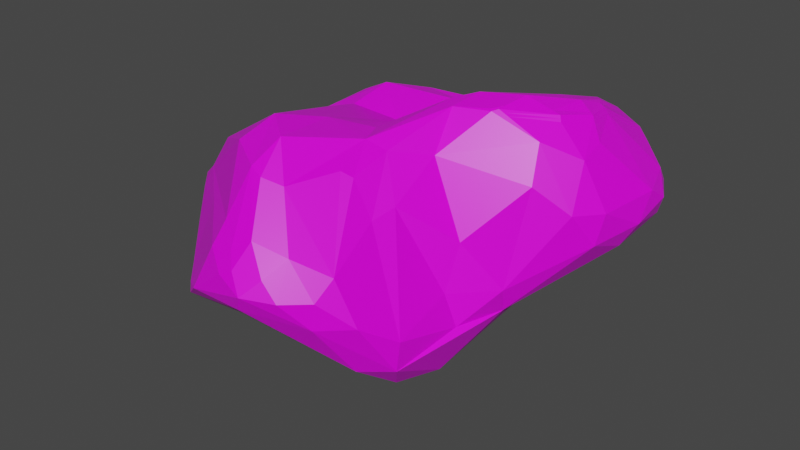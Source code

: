# Source: stone6.blend  (saved by Blender 2.90.8; exported with 4.5.12 LTS)
import bpy
from mathutils import Matrix  # noqa: F401  (used for matrix-valued properties, if any)

bpy.ops.wm.read_factory_settings(use_empty=True)
scene = bpy.context.scene
scene.name = 'Scene'

# ---- collections
col_collection = bpy.data.collections.new('Collection'); scene.collection.children.link(col_collection)

# ---- images (referenced by path relative to the original .blend; pixels are not part of the script)
import os
ASSET_DIR = os.environ.get("B2B_ASSET_DIR", "")  # directory of the original .blend (textures are referenced by path, not embedded)
HERE = os.path.dirname(os.path.abspath(__file__))  # packed textures are extracted next to this script under _unpacked/

def load_image(name, relpath, width, height, colorspace="sRGB"):
    """Load a texture the original file referenced (path relative to the .blend, or extracted next to this script)."""
    p = next((c for c in (os.path.join(HERE, relpath), os.path.join(ASSET_DIR, relpath)) if relpath and os.path.exists(c)), "")
    if p:
        img = bpy.data.images.load(p, check_existing=True)
        img.name = name
    else:  # same state as the original file: an image datablock whose file is absent (Cycles renders it pink)
        img = bpy.data.images.new(name, width, height)
        img.source = "FILE"
        img.filepath = "//" + (relpath or name)
    img.colorspace_settings.name = colorspace
    return img
img_imphenziapalette01_png = load_image('ImphenziaPalette01.png', 'ImphenziaPalette01.png', 1024, 1024, 'sRGB')

# ---- materials (node trees are filled in below, after node groups)
mat_material = bpy.data.materials.new('Material')
mat_material.alpha_threshold = 0.0
mat_material.use_transparent_shadow = False
mat_material.line_color = (0.0, 0.0, 0.0, 1.0)

# ---- material node trees
mat_material.use_nodes = True; mat_material.node_tree.nodes.clear()
_N = mat_material.node_tree.nodes; _L = mat_material.node_tree.links
n0 = _N.new('ShaderNodeOutputMaterial'); n0.name = 'Material Output'; n0.location = (300, 300)
n1 = _N.new('ShaderNodeBsdfPrincipled'); n1.name = 'Principled BSDF'; n1.location = (10, 300)
n1.distribution = 'GGX'
n1.subsurface_method = 'BURLEY'
n1.inputs[2].default_value = 0.4
n1.inputs[3].default_value = 1.45
n1.inputs[27].default_value = (0.0, 0.0, 0.0, 1.0)
n1.inputs[28].default_value = 1.0
n2 = _N.new('ShaderNodeTexImage'); n2.name = 'Image Texture'; n2.location = (-304, 260)
n2.image = img_imphenziapalette01_png
n2.interpolation = 'Closest'
_L.new(n1.outputs[0], n0.inputs[0])
_L.new(n2.outputs[0], n1.inputs[0])
n0.is_active_output = True

# ---- world
world_world = bpy.data.worlds.new('World'); scene.world = world_world
world_world.use_nodes = True; world_world.node_tree.nodes.clear()
_N = world_world.node_tree.nodes; _L = world_world.node_tree.links
n0 = _N.new('ShaderNodeOutputWorld'); n0.name = 'World Output'; n0.location = (300, 300)
n1 = _N.new('ShaderNodeBackground'); n1.name = 'Background'; n1.location = (10, 300)
n1.inputs[0].default_value = (0.05088, 0.05088, 0.05088, 1.0)
_L.new(n1.outputs[0], n0.inputs[0])
n0.is_active_output = True
world_world.color = (0.05088, 0.05088, 0.05088)
world_world.use_sun_shadow = False
world_world.sun_shadow_jitter_overblur = 0.0

# ---- meshes
me_cube = bpy.data.meshes.new('Cube')
me_cube.from_pydata([(-0.7534, 0.1246, 0.3424), (0.01738, -0.7205, 0.2193), (0.4443, 0.2278, 0.2478), (0.1448, 0.1121, 0.7113), (-0.2284, -0.7531, 0.198), (0.2421, -0.1038, 0.08824), (-0.06547, -0.716, 0.4187), (-0.6919, -0.4716, -0.002565), (-0.8555, -0.2768, 0.01227), (-0.8359, -0.2482, 0.3743), (0.1675, 0.2732, 0.6729), (0.002739, -0.4456, 0.4515), (-0.2041, -0.1853, 0.6078), (0.3757, 0.5319, 0.253), (-0.4098, 0.6052, 0.3412), (-0.4406, -0.534, 0.6167), (-0.07275, 0.1878, -0.1765), (0.3191, 0.612, 0.367), (-0.3714, -0.313, -0.122), (-0.1674, -0.8237, 0.2663), (0.1564, -0.5188, 0.03761), (-0.05033, -0.7868, 0.309), (-0.09898, -0.791, 0.3701), (-0.262, -0.5345, 0.674), (-0.1429, -0.8421, 0.3214), (-0.3717, -0.8116, 0.2547), (-0.3149, -0.7754, 0.3986), (-0.5804, -0.6371, 0.1925), (-0.7703, -0.4402, 0.0343), (-0.516, -0.2877, -0.1132), (-0.798, -0.4212, 0.1965), (-0.8538, -0.3091, 0.1954), (-0.872, -0.1424, 0.0008788), (-0.8339, 0.06101, 0.04978), (-0.7294, 0.05353, 0.4197), (-0.6488, 0.07206, 0.492), (-0.5424, 0.08828, 0.5228), (-0.3229, -0.2663, 0.6365), (-0.7779, -0.4037, 0.317), (-0.8361, -0.339, 0.3275), (-0.858, -0.1349, -0.05338), (-0.7797, 0.2049, 0.003815), (-0.6578, 0.423, 0.008857), (-0.5456, 0.487, -0.01555), (-0.4164, 0.6086, 0.08833), (-0.2735, 0.2406, -0.2189), (-0.5695, -0.04416, -0.1487), (0.4837, 0.2696, 0.3206), (0.4781, 0.3469, 0.4066), (0.01081, -0.1654, 0.5669), (-0.06482, -0.2967, 0.6041), (0.109, -0.6312, 0.2174), (0.02199, -0.7116, 0.3043), (-0.5962, 0.2953, 0.5094), (-0.4816, 0.604, 0.2685), (-0.5652, 0.4713, 0.39), (-0.705, 0.3156, 0.2753), (0.3776, 0.4346, 0.2055), (0.1716, 0.5888, 0.1713), (-0.04629, 0.658, 0.1822), (-0.3746, 0.6436, 0.2352), (-0.5335, -0.5723, 0.4029), (-0.3824, -0.4401, 0.6856), (-0.1845, 0.07264, -0.2456), (0.2267, 0.02047, 0.07283), (0.3681, 0.1016, 0.56), (0.4492, 0.1148, 0.4026), (0.4383, 0.08151, 0.3026), (0.249, 0.2595, 0.6787), (-0.2662, -0.06136, 0.5684), (-0.2392, 0.1309, 0.5464), (-0.03298, 0.4754, 0.5272), (0.05849, 0.6741, 0.2906), (-0.3612, 0.1046, 0.5036), (-0.2742, 0.3671, 0.5138), (-0.4688, 0.4178, 0.5066), (-0.3016, -0.7265, 0.4715), (-0.2359, -0.824, 0.3561), (-0.1688, -0.7557, 0.4557), (-0.228, -0.7803, 0.4201), (-0.6327, 0.3304, -0.0835), (-0.6917, 0.1171, -0.116), (-0.653, 0.4807, 0.1661), (-0.6776, 0.4417, 0.09619), (-0.2628, 0.3821, -0.1598), (-0.1101, 0.3853, -0.1373), (-0.05936, -0.3536, -0.1448), (0.03223, -0.2689, -0.162), (-0.0238, -0.2783, -0.1749), (0.358, 0.2036, 0.5824), (0.2843, -0.04813, 0.5012), (0.1486, -0.2132, 0.3372), (0.02033, -0.3609, 0.4714), (0.1864, -0.2731, 0.08464), (0.1491, -0.2847, 0.1916), (0.006657, 0.05979, 0.7043), (-0.4775, 0.492, 0.4537), (-0.4946, 0.5672, 0.3556), (0.4826, 0.4262, 0.3561), (-0.5422, 0.2601, 0.5539), (-0.4606, -0.7547, 0.1815), (-0.8271, -0.3008, -0.05504), (-0.7347, -0.3237, 0.4781), (-0.7496, -0.1631, 0.4662), (-0.8521, -0.08254, 0.1517), (-0.1049, -0.4557, 0.5828), (-0.1715, -0.6182, 0.5722), (-0.07289, -0.4359, 0.5636), (-0.1512, 0.4238, 0.5179), (-0.03158, 0.6314, 0.4221), (-0.2017, 0.5711, 0.4255), (0.1114, 0.589, 0.5406), (0.1385, 0.6514, 0.4888), (0.07959, 0.6776, 0.4457), (0.1938, 0.4596, 0.6168), (-0.1107, 0.635, 0.3446), (0.1148, 0.5143, 0.581), (-0.1342, 0.5352, 0.4719), (0.2258, 0.5389, 0.5672), (0.2465, 0.3847, 0.6417), (-0.2853, -0.6326, 0.6087), (-0.2352, -0.6459, 0.5927), (-0.1902, -0.8173, 0.3801), (-0.7575, 0.1725, -0.06195), (-0.8078, -0.1686, -0.09371), (-0.7451, 0.3123, 0.1328), (-0.5552, 0.5638, 0.1237), (0.1006, 0.3679, 0.0008294), (-0.2766, 0.0898, -0.242), (-0.1092, 0.5649, 0.01965), (-0.2128, 0.4762, -0.09007), (0.1354, -0.2844, -0.08574), (0.06508, -0.5935, 0.0374), (0.1076, -0.4605, -0.05329), (-0.2556, -0.08085, -0.2252), (0.3912, 0.01353, 0.414), (0.2565, -0.1326, 0.1753), (0.2615, 0.01522, 0.6192), (0.1615, -0.5083, 0.1357), (-0.04854, 0.2923, 0.5693), (-0.05484, 0.002528, 0.6875), (0.3123, 0.5982, 0.2943), (0.4239, 0.5002, 0.4172), (0.4174, 0.5479, 0.3575), (0.4541, 0.4499, 0.2827), (-0.6064, 0.2217, 0.5248), (-0.4684, -0.7436, 0.2125), (-0.7322, -0.2807, -0.0883), (-0.7414, -0.3908, 0.3958), (-0.8121, 0.04604, 0.2363), (-0.00879, -0.05779, 0.6874), (-0.1404, -0.3053, 0.6251), (0.03319, -0.6419, 0.3603), (0.1291, 0.6696, 0.4533), (0.1673, 0.6626, 0.4241), (0.1159, 0.6762, 0.4185), (0.1023, 0.6771, 0.4428), (0.1273, 0.6731, 0.4466), (0.1255, 0.6765, 0.4398), (0.1464, 0.6696, 0.432), (0.2994, 0.3454, 0.6182), (0.2621, 0.3528, 0.6444), (0.2916, 0.3486, 0.6267), (0.2839, 0.3517, 0.6351), (0.273, 0.3523, 0.6398), (0.1559, 0.001565, 0.6773), (0.1286, 0.02477, 0.699), (0.1019, -0.01162, 0.6939), (0.109, -0.01999, 0.6892), (0.1397, -0.0005332, 0.6862), (0.1235, -0.002631, 0.6951), (0.126, 0.01107, 0.6971), (0.2351, 0.1183, 0.6825), (0.2741, 0.1087, 0.6565), (0.2491, 0.1193, 0.678), (0.263, 0.1202, 0.6736), (0.2685, 0.1144, 0.665), (0.2692, 0.6193, 0.4452), (0.2262, 0.6288, 0.4716), (0.2636, 0.62, 0.4553), (0.258, 0.6206, 0.4653), (0.2421, 0.6247, 0.4685), (0.2458, 0.5622, 0.5407), (0.3375, 0.5555, 0.4746), (0.2706, 0.5705, 0.5218), (0.2954, 0.5788, 0.5029), (0.3164, 0.5671, 0.4888), (0.297, 0.2428, 0.6529), (0.3114, 0.2359, 0.6413), (0.3015, 0.2413, 0.6507), (0.306, 0.2398, 0.6484), (0.3087, 0.2379, 0.6448)], [], [(120, 121, 23), (62, 23, 37), (15, 120, 62), (76, 79, 120), (26, 76, 61), (26, 61, 27), (24, 122, 77), (21, 24, 1), (22, 24, 21), (22, 78, 122), (24, 77, 25), (41, 42, 123), (41, 123, 40), (84, 43, 130), (125, 83, 41), (149, 125, 33), (55, 82, 56), (56, 82, 125), (0, 56, 149), (44, 60, 59), (43, 42, 126), (83, 82, 126), (126, 54, 60), (127, 57, 64), (64, 16, 127), (64, 57, 2), (81, 128, 46), (45, 128, 81), (84, 85, 45), (85, 16, 63), (128, 63, 134), (129, 85, 130), (59, 129, 44), (130, 85, 84), (131, 16, 64), (5, 64, 2), (131, 87, 16), (132, 86, 133), (4, 132, 19), (86, 132, 4), (133, 87, 131), (1, 132, 20), (63, 87, 88), (18, 86, 4), (167, 166, 3, 95, 150), (161, 119, 68), (48, 65, 66), (47, 48, 66), (135, 90, 136), (2, 67, 5), (136, 91, 94), (136, 94, 93), (150, 49, 168, 167), (137, 90, 135), (188, 173, 65, 89), (94, 92, 138), (5, 93, 20), (139, 95, 10), (139, 10, 116), (140, 70, 69), (140, 95, 70), (95, 139, 70), (3, 10, 95), (55, 97, 82), (54, 14, 60), (160, 188, 89), (10, 119, 114), (68, 10, 3), (118, 114, 119), (111, 109, 71), (116, 111, 71), (109, 110, 117), (10, 114, 116), (59, 60, 72), (14, 110, 115), (141, 58, 59), (17, 141, 72), (143, 13, 141), (141, 13, 58), (48, 98, 142), (144, 47, 2), (144, 98, 47), (57, 13, 144), (34, 145, 53), (34, 35, 145), (99, 35, 36), (73, 36, 37), (53, 75, 96), (53, 99, 75), (25, 100, 19), (25, 19, 24), (146, 100, 25), (4, 7, 29), (4, 100, 7), (78, 121, 120, 79), (40, 32, 33), (40, 33, 41), (147, 101, 124), (38, 148, 39), (61, 148, 38), (76, 15, 148), (148, 102, 9), (62, 102, 15), (36, 35, 62), (9, 34, 0), (38, 30, 27), (39, 31, 38), (9, 104, 39), (0, 149, 9), (149, 104, 9), (33, 104, 149), (182, 112, 118), (72, 155, 154, 17), (151, 50, 150), (140, 150, 95), (12, 151, 140), (68, 3, 172, 187), (23, 106, 151), (52, 152, 6), (1, 52, 21), (51, 11, 152), (11, 107, 152), (107, 105, 152), (117, 108, 71), (96, 75, 117), (69, 73, 37), (70, 73, 69), (71, 108, 70), (115, 110, 109), (112, 111, 118), (113, 156, 155, 72), (109, 113, 115), (114, 118, 111), (153, 112, 178), (17, 154, 177), (6, 106, 121, 78), (62, 120, 23), (15, 76, 120), (76, 26, 77, 79), (23, 121, 106), (25, 77, 26), (81, 124, 40, 123), (22, 122, 24), (22, 6, 78), (78, 79, 122), (77, 122, 79), (123, 42, 80), (123, 80, 81), (13, 57, 127, 85), (84, 80, 43), (130, 43, 44), (43, 80, 42), (46, 124, 81), (29, 147, 46), (45, 81, 80), (125, 82, 83), (33, 125, 41), (41, 83, 42), (149, 56, 125), (126, 82, 54), (44, 43, 126), (42, 83, 126), (54, 82, 97), (44, 126, 60), (16, 85, 127), (63, 128, 45, 85), (134, 29, 46, 128), (88, 87, 133, 86), (80, 84, 45), (129, 58, 85), (59, 58, 129), (58, 13, 85), (44, 129, 130), (5, 131, 64), (19, 132, 1), (131, 5, 20, 133), (88, 86, 134, 63), (20, 132, 133), (18, 134, 86), (173, 137, 65), (29, 134, 18), (63, 16, 87), (160, 89, 48), (119, 161, 182, 118), (143, 177, 183, 142), (67, 2, 47, 66), (173, 165, 137), (48, 89, 65), (67, 135, 136), (136, 90, 91), (67, 66, 135), (66, 65, 135), (5, 136, 93), (5, 67, 136), (91, 90, 49, 92), (11, 51, 138, 92), (49, 50, 92), (50, 11, 92), (137, 135, 65), (3, 166, 172), (93, 94, 138), (51, 1, 20, 138), (1, 51, 52), (56, 0, 53, 55), (20, 93, 138), (94, 91, 92), (71, 139, 116), (37, 12, 69), (12, 140, 69), (14, 96, 117, 110), (53, 96, 55), (96, 97, 55), (96, 14, 97), (160, 142, 183), (54, 97, 14), (68, 119, 10), (177, 143, 17), (111, 113, 109), (71, 109, 117), (60, 14, 115), (72, 60, 115), (72, 141, 59), (17, 143, 141), (68, 187, 161), (142, 98, 143), (178, 112, 182), (99, 36, 73, 74), (2, 57, 144), (144, 13, 143), (144, 143, 98), (47, 98, 48), (0, 34, 53), (145, 35, 99), (53, 145, 99), (100, 146, 28, 7), (75, 99, 74), (19, 100, 4), (1, 24, 19), (27, 28, 146), (8, 28, 30, 31), (26, 146, 25), (26, 27, 146), (18, 4, 29), (8, 101, 28), (30, 28, 27), (8, 32, 40, 101), (28, 101, 7), (124, 101, 40), (90, 137, 165, 168, 49), (147, 7, 101), (29, 7, 147), (46, 147, 124), (27, 61, 38), (61, 76, 148), (148, 15, 102), (39, 148, 9), (62, 35, 103), (62, 103, 102), (37, 36, 62), (9, 103, 34), (34, 103, 35), (9, 102, 103), (39, 104, 31), (38, 31, 30), (31, 104, 8), (33, 32, 104), (32, 8, 104), (160, 48, 142), (150, 50, 49), (151, 107, 50), (151, 12, 37, 23), (140, 151, 150), (151, 105, 107), (50, 107, 11), (151, 106, 105), (6, 22, 21, 52), (52, 51, 152), (152, 105, 106), (152, 106, 6), (74, 73, 70, 108), (75, 74, 108), (117, 75, 108), (139, 71, 70), (112, 113, 111), (116, 114, 111), (115, 113, 72), (153, 157, 158, 159, 154, 155, 156), (165, 169, 170, 171, 166, 167, 168), (183, 177, 179, 186), (186, 179, 180, 185), (185, 180, 181, 184), (184, 181, 178, 182), (161, 187, 189, 164), (164, 189, 190, 163), (163, 190, 191, 162), (162, 191, 188, 160), (173, 188, 191, 176), (176, 191, 190, 175), (175, 190, 189, 174), (174, 189, 187, 172), (172, 166, 171, 174), (174, 171, 170, 175), (175, 170, 169, 176), (176, 169, 165, 173), (182, 161, 164, 184), (184, 164, 163, 185), (185, 163, 162, 186), (186, 162, 160, 183), (153, 178, 181, 157), (157, 181, 180, 158), (158, 180, 179, 159), (159, 179, 177, 154), (112, 153, 156, 113)])
_uv = me_cube.uv_layers.new(name='UVMap')
_uv.uv.foreach_set('vector', [0.593, 0.9434, 0.593, 0.9434, 0.593, 0.9434, 0.593, 0.9434, 0.593, 0.9434, 0.593, 0.9434, 0.593, 0.9434, 0.593, 0.9434, 0.593, 0.9434, 0.593, 0.9434, 0.593, 0.9434, 0.593, 0.9434, 0.593, 0.9434, 0.593, 0.9434, 0.593, 0.9434, 0.593, 0.9434, 0.593, 0.9434, 0.593, 0.9434, 0.593, 0.9434, 0.593, 0.9434, 0.593, 0.9434, 0.593, 0.9434, 0.593, 0.9434, 0.593, 0.9434, 0.593, 0.9434, 0.593, 0.9434, 0.593, 0.9434, 0.593, 0.9434, 0.593, 0.9434, 0.593, 0.9434, 0.593, 0.9434, 0.593, 0.9434, 0.593, 0.9434, 0.593, 0.9434, 0.593, 0.9434, 0.593, 0.9434, 0.593, 0.9434, 0.593, 0.9434, 0.593, 0.9434, 0.593, 0.9434, 0.593, 0.9434, 0.593, 0.9434, 0.593, 0.9434, 0.593, 0.9434, 0.593, 0.9434, 0.593, 0.9434, 0.593, 0.9434, 0.593, 0.9434, 0.593, 0.9434, 0.593, 0.9434, 0.593, 0.9434, 0.593, 0.9434, 0.593, 0.9434, 0.593, 0.9434, 0.593, 0.9434, 0.593, 0.9434, 0.593, 0.9434, 0.593, 0.9434, 0.593, 0.9434, 0.593, 0.9434, 0.593, 0.9434, 0.593, 0.9434, 0.593, 0.9434, 0.593, 0.9434, 0.593, 0.9434, 0.593, 0.9434, 0.593, 0.9434, 0.593, 0.9434, 0.593, 0.9434, 0.593, 0.9434, 0.593, 0.9434, 0.593, 0.9434, 0.593, 0.9434, 0.593, 0.9434, 0.593, 0.9434, 0.593, 0.9434, 0.593, 0.9434, 0.593, 0.9434, 0.593, 0.9434, 0.593, 0.9434, 0.593, 0.9434, 0.593, 0.9434, 0.593, 0.9434, 0.593, 0.9434, 0.593, 0.9434, 0.593, 0.9434, 0.593, 0.9434, 0.593, 0.9434, 0.593, 0.9434, 0.593, 0.9434, 0.593, 0.9434, 0.593, 0.9434, 0.593, 0.9434, 0.593, 0.9434, 0.593, 0.9434, 0.593, 0.9434, 0.593, 0.9434, 0.593, 0.9434, 0.593, 0.9434, 0.593, 0.9434, 0.593, 0.9434, 0.593, 0.9434, 0.593, 0.9434, 0.593, 0.9434, 0.593, 0.9434, 0.593, 0.9434, 0.593, 0.9434, 0.593, 0.9434, 0.593, 0.9434, 0.593, 0.9434, 0.593, 0.9434, 0.593, 0.9434, 0.593, 0.9434, 0.593, 0.9434, 0.593, 0.9434, 0.593, 0.9434, 0.593, 0.9434, 0.593, 0.9434, 0.593, 0.9434, 0.593, 0.9434, 0.593, 0.9434, 0.593, 0.9434, 0.593, 0.9434, 0.593, 0.9434, 0.593, 0.9434, 0.593, 0.9434, 0.593, 0.9434, 0.593, 0.9434, 0.593, 0.9434, 0.593, 0.9434, 0.593, 0.9434, 0.593, 0.9434, 0.593, 0.9434, 0.593, 0.9434, 0.593, 0.9434, 0.593, 0.9434, 0.593, 0.9434, 0.593, 0.9434, 0.593, 0.9434, 0.593, 0.9434, 0.593, 0.9434, 0.593, 0.9434, 0.593, 0.9434, 0.593, 0.9434, 0.593, 0.9434, 0.593, 0.9434, 0.593, 0.9434, 0.593, 0.9434, 0.593, 0.9434, 0.593, 0.9434, 0.593, 0.9434, 0.593, 0.9434, 0.593, 0.9434, 0.593, 0.9434, 0.593, 0.9434, 0.593, 0.9434, 0.593, 0.9434, 0.593, 0.9434, 0.593, 0.9434, 0.593, 0.9434, 0.593, 0.9434, 0.593, 0.9434, 0.593, 0.9434, 0.593, 0.9434, 0.593, 0.9434, 0.593, 0.9434, 0.593, 0.9434, 0.593, 0.9434, 0.593, 0.9434, 0.593, 0.9434, 0.593, 0.9434, 0.593, 0.9434, 0.593, 0.9434, 0.593, 0.9434, 0.593, 0.9434, 0.593, 0.9434, 0.593, 0.9434, 0.593, 0.9434, 0.593, 0.9434, 0.593, 0.9434, 0.593, 0.9434, 0.593, 0.9434, 0.593, 0.9434, 0.593, 0.9434, 0.593, 0.9434, 0.593, 0.9434, 0.593, 0.9434, 0.593, 0.9434, 0.593, 0.9434, 0.593, 0.9434, 0.593, 0.9434, 0.593, 0.9434, 0.593, 0.9434, 0.593, 0.9434, 0.593, 0.9434, 0.593, 0.9434, 0.593, 0.9434, 0.593, 0.9434, 0.593, 0.9434, 0.593, 0.9434, 0.593, 0.9434, 0.593, 0.9434, 0.593, 0.9434, 0.593, 0.9434, 0.593, 0.9434, 0.593, 0.9434, 0.593, 0.9434, 0.593, 0.9434, 0.593, 0.9434, 0.593, 0.9434, 0.593, 0.9434, 0.593, 0.9434, 0.593, 0.9434, 0.593, 0.9434, 0.593, 0.9434, 0.593, 0.9434, 0.593, 0.9434, 0.593, 0.9434, 0.593, 0.9434, 0.593, 0.9434, 0.593, 0.9434, 0.593, 0.9434, 0.593, 0.9434, 0.593, 0.9434, 0.593, 0.9434, 0.593, 0.9434, 0.593, 0.9434, 0.593, 0.9434, 0.593, 0.9434, 0.593, 0.9434, 0.593, 0.9434, 0.593, 0.9434, 0.593, 0.9434, 0.593, 0.9434, 0.593, 0.9434, 0.593, 0.9434, 0.593, 0.9434, 0.593, 0.9434, 0.593, 0.9434, 0.593, 0.9434, 0.593, 0.9434, 0.593, 0.9434, 0.593, 0.9434, 0.593, 0.9434, 0.593, 0.9434, 0.593, 0.9434, 0.593, 0.9434, 0.593, 0.9434, 0.593, 0.9434, 0.593, 0.9434, 0.593, 0.9434, 0.593, 0.9434, 0.593, 0.9434, 0.593, 0.9434, 0.593, 0.9434, 0.593, 0.9434, 0.593, 0.9434, 0.593, 0.9434, 0.593, 0.9434, 0.593, 0.9434, 0.593, 0.9434, 0.593, 0.9434, 0.593, 0.9434, 0.593, 0.9434, 0.593, 0.9434, 0.593, 0.9434, 0.593, 0.9434, 0.593, 0.9434, 0.593, 0.9434, 0.593, 0.9434, 0.593, 0.9434, 0.593, 0.9434, 0.593, 0.9434, 0.593, 0.9434, 0.593, 0.9434, 0.593, 0.9434, 0.593, 0.9434, 0.593, 0.9434, 0.593, 0.9434, 0.593, 0.9434, 0.593, 0.9434, 0.593, 0.9434, 0.593, 0.9434, 0.593, 0.9434, 0.593, 0.9434, 0.593, 0.9434, 0.593, 0.9434, 0.593, 0.9434, 0.593, 0.9434, 0.593, 0.9434, 0.593, 0.9434, 0.593, 0.9434, 0.593, 0.9434, 0.593, 0.9434, 0.593, 0.9434, 0.593, 0.9434, 0.593, 0.9434, 0.593, 0.9434, 0.593, 0.9434, 0.593, 0.9434, 0.593, 0.9434, 0.593, 0.9434, 0.593, 0.9434, 0.593, 0.9434, 0.593, 0.9434, 0.593, 0.9434, 0.593, 0.9434, 0.593, 0.9434, 0.593, 0.9434, 0.593, 0.9434, 0.593, 0.9434, 0.593, 0.9434, 0.593, 0.9434, 0.593, 0.9434, 0.593, 0.9434, 0.593, 0.9434, 0.593, 0.9434, 0.593, 0.9434, 0.593, 0.9434, 0.593, 0.9434, 0.593, 0.9434, 0.593, 0.9434, 0.593, 0.9434, 0.593, 0.9434, 0.593, 0.9434, 0.593, 0.9434, 0.593, 0.9434, 0.593, 0.9434, 0.593, 0.9434, 0.593, 0.9434, 0.593, 0.9434, 0.593, 0.9434, 0.593, 0.9434, 0.593, 0.9434, 0.593, 0.9434, 0.593, 0.9434, 0.593, 0.9434, 0.593, 0.9434, 0.593, 0.9434, 0.593, 0.9434, 0.593, 0.9434, 0.593, 0.9434, 0.593, 0.9434, 0.593, 0.9434, 0.593, 0.9434, 0.593, 0.9434, 0.593, 0.9434, 0.593, 0.9434, 0.593, 0.9434, 0.593, 0.9434, 0.593, 0.9434, 0.593, 0.9434, 0.593, 0.9434, 0.593, 0.9434, 0.593, 0.9434, 0.593, 0.9434, 0.593, 0.9434, 0.593, 0.9434, 0.593, 0.9434, 0.593, 0.9434, 0.593, 0.9434, 0.593, 0.9434, 0.593, 0.9434, 0.593, 0.9434, 0.593, 0.9434, 0.593, 0.9434, 0.593, 0.9434, 0.593, 0.9434, 0.593, 0.9434, 0.593, 0.9434, 0.593, 0.9434, 0.593, 0.9434, 0.593, 0.9434, 0.593, 0.9434, 0.593, 0.9434, 0.593, 0.9434, 0.593, 0.9434, 0.593, 0.9434, 0.593, 0.9434, 0.593, 0.9434, 0.593, 0.9434, 0.593, 0.9434, 0.593, 0.9434, 0.593, 0.9434, 0.593, 0.9434, 0.593, 0.9434, 0.593, 0.9434, 0.593, 0.9434, 0.593, 0.9434, 0.593, 0.9434, 0.593, 0.9434, 0.593, 0.9434, 0.593, 0.9434, 0.593, 0.9434, 0.593, 0.9434, 0.593, 0.9434, 0.593, 0.9434, 0.593, 0.9434, 0.593, 0.9434, 0.593, 0.9434, 0.593, 0.9434, 0.593, 0.9434, 0.593, 0.9434, 0.593, 0.9434, 0.593, 0.9434, 0.593, 0.9434, 0.593, 0.9434, 0.593, 0.9434, 0.593, 0.9434, 0.593, 0.9434, 0.593, 0.9434, 0.593, 0.9434, 0.593, 0.9434, 0.593, 0.9434, 0.593, 0.9434, 0.593, 0.9434, 0.593, 0.9434, 0.593, 0.9434, 0.593, 0.9434, 0.593, 0.9434, 0.593, 0.9434, 0.593, 0.9434, 0.593, 0.9434, 0.593, 0.9434, 0.593, 0.9434, 0.593, 0.9434, 0.593, 0.9434, 0.593, 0.9434, 0.593, 0.9434, 0.593, 0.9434, 0.593, 0.9434, 0.593, 0.9434, 0.593, 0.9434, 0.593, 0.9434, 0.593, 0.9434, 0.593, 0.9434, 0.593, 0.9434, 0.593, 0.9434, 0.593, 0.9434, 0.593, 0.9434, 0.593, 0.9434, 0.593, 0.9434, 0.593, 0.9434, 0.593, 0.9434, 0.593, 0.9434, 0.593, 0.9434, 0.593, 0.9434, 0.593, 0.9434, 0.593, 0.9434, 0.593, 0.9434, 0.593, 0.9434, 0.593, 0.9434, 0.593, 0.9434, 0.593, 0.9434, 0.593, 0.9434, 0.593, 0.9434, 0.593, 0.9434, 0.593, 0.9434, 0.593, 0.9434, 0.593, 0.9434, 0.593, 0.9434, 0.593, 0.9434, 0.593, 0.9434, 0.593, 0.9434, 0.593, 0.9434, 0.593, 0.9434, 0.593, 0.9434, 0.593, 0.9434, 0.593, 0.9434, 0.593, 0.9434, 0.593, 0.9434, 0.593, 0.9434, 0.593, 0.9434, 0.593, 0.9434, 0.593, 0.9434, 0.593, 0.9434, 0.593, 0.9434, 0.593, 0.9434, 0.593, 0.9434, 0.593, 0.9434, 0.593, 0.9434, 0.593, 0.9434, 0.593, 0.9434, 0.593, 0.9434, 0.593, 0.9434, 0.593, 0.9434, 0.593, 0.9434, 0.593, 0.9434, 0.593, 0.9434, 0.593, 0.9434, 0.593, 0.9434, 0.593, 0.9434, 0.593, 0.9434, 0.593, 0.9434, 0.593, 0.9434, 0.593, 0.9434, 0.593, 0.9434, 0.593, 0.9434, 0.593, 0.9434, 0.593, 0.9434, 0.593, 0.9434, 0.593, 0.9434, 0.593, 0.9434, 0.593, 0.9434, 0.593, 0.9434, 0.593, 0.9434, 0.593, 0.9434, 0.593, 0.9434, 0.593, 0.9434, 0.593, 0.9434, 0.593, 0.9434, 0.593, 0.9434, 0.593, 0.9434, 0.593, 0.9434, 0.593, 0.9434, 0.593, 0.9434, 0.593, 0.9434, 0.593, 0.9434, 0.593, 0.9434, 0.593, 0.9434, 0.593, 0.9434, 0.593, 0.9434, 0.593, 0.9434, 0.593, 0.9434, 0.593, 0.9434, 0.593, 0.9434, 0.593, 0.9434, 0.593, 0.9434, 0.593, 0.9434, 0.593, 0.9434, 0.593, 0.9434, 0.593, 0.9434, 0.593, 0.9434, 0.593, 0.9434, 0.593, 0.9434, 0.593, 0.9434, 0.593, 0.9434, 0.593, 0.9434, 0.593, 0.9434, 0.593, 0.9434, 0.593, 0.9434, 0.593, 0.9434, 0.593, 0.9434, 0.593, 0.9434, 0.593, 0.9434, 0.593, 0.9434, 0.593, 0.9434, 0.593, 0.9434, 0.593, 0.9434, 0.593, 0.9434, 0.593, 0.9434, 0.593, 0.9434, 0.593, 0.9434, 0.593, 0.9434, 0.593, 0.9434, 0.593, 0.9434, 0.593, 0.9434, 0.593, 0.9434, 0.593, 0.9434, 0.593, 0.9434, 0.593, 0.9434, 0.593, 0.9434, 0.593, 0.9434, 0.593, 0.9434, 0.593, 0.9434, 0.593, 0.9434, 0.593, 0.9434, 0.593, 0.9434, 0.593, 0.9434, 0.593, 0.9434, 0.593, 0.9434, 0.593, 0.9434, 0.593, 0.9434, 0.593, 0.9434, 0.593, 0.9434, 0.593, 0.9434, 0.593, 0.9434, 0.593, 0.9434, 0.593, 0.9434, 0.593, 0.9434, 0.593, 0.9434, 0.593, 0.9434, 0.593, 0.9434, 0.593, 0.9434, 0.593, 0.9434, 0.593, 0.9434, 0.593, 0.9434, 0.593, 0.9434, 0.593, 0.9434, 0.593, 0.9434, 0.593, 0.9434, 0.593, 0.9434, 0.593, 0.9434, 0.593, 0.9434, 0.593, 0.9434, 0.593, 0.9434, 0.593, 0.9434, 0.593, 0.9434, 0.593, 0.9434, 0.593, 0.9434, 0.593, 0.9434, 0.593, 0.9434, 0.593, 0.9434, 0.593, 0.9434, 0.593, 0.9434, 0.593, 0.9434, 0.593, 0.9434, 0.593, 0.9434, 0.593, 0.9434, 0.593, 0.9434, 0.593, 0.9434, 0.593, 0.9434, 0.593, 0.9434, 0.593, 0.9434, 0.593, 0.9434, 0.593, 0.9434, 0.593, 0.9434, 0.593, 0.9434, 0.593, 0.9434, 0.593, 0.9434, 0.593, 0.9434, 0.593, 0.9434, 0.593, 0.9434, 0.593, 0.9434, 0.593, 0.9434, 0.593, 0.9434, 0.593, 0.9434, 0.593, 0.9434, 0.593, 0.9434, 0.593, 0.9434, 0.593, 0.9434, 0.593, 0.9434, 0.593, 0.9434, 0.593, 0.9434, 0.593, 0.9434, 0.593, 0.9434, 0.593, 0.9434, 0.593, 0.9434, 0.593, 0.9434, 0.593, 0.9434, 0.593, 0.9434, 0.593, 0.9434, 0.593, 0.9434, 0.593, 0.9434, 0.593, 0.9434, 0.593, 0.9434, 0.593, 0.9434, 0.593, 0.9434, 0.593, 0.9434, 0.593, 0.9434, 0.593, 0.9434, 0.593, 0.9434, 0.593, 0.9434, 0.593, 0.9434, 0.593, 0.9434, 0.593, 0.9434, 0.593, 0.9434, 0.593, 0.9434, 0.593, 0.9434, 0.593, 0.9434, 0.593, 0.9434, 0.593, 0.9434, 0.593, 0.9434, 0.593, 0.9434, 0.593, 0.9434, 0.593, 0.9434, 0.593, 0.9434, 0.593, 0.9434, 0.593, 0.9434, 0.593, 0.9434, 0.593, 0.9434, 0.593, 0.9434, 0.593, 0.9434, 0.593, 0.9434, 0.593, 0.9434, 0.593, 0.9434, 0.593, 0.9434, 0.593, 0.9434, 0.593, 0.9434, 0.593, 0.9434, 0.593, 0.9434, 0.593, 0.9434, 0.593, 0.9434, 0.593, 0.9434, 0.593, 0.9434, 0.593, 0.9434, 0.593, 0.9434, 0.593, 0.9434, 0.593, 0.9434, 0.593, 0.9434, 0.593, 0.9434, 0.593, 0.9434, 0.593, 0.9434, 0.593, 0.9434, 0.593, 0.9434, 0.593, 0.9434, 0.593, 0.9434, 0.593, 0.9434, 0.593, 0.9434, 0.593, 0.9434, 0.593, 0.9434, 0.593, 0.9434, 0.593, 0.9434, 0.593, 0.9434, 0.593, 0.9434, 0.593, 0.9434, 0.593, 0.9434, 0.593, 0.9434, 0.593, 0.9434, 0.593, 0.9434, 0.593, 0.9434, 0.593, 0.9434, 0.593, 0.9434, 0.593, 0.9434, 0.593, 0.9434, 0.593, 0.9434, 0.593, 0.9434, 0.593, 0.9434, 0.593, 0.9434, 0.593, 0.9434, 0.593, 0.9434, 0.593, 0.9434, 0.593, 0.9434, 0.593, 0.9434, 0.593, 0.9434, 0.593, 0.9434, 0.593, 0.9434, 0.593, 0.9434, 0.593, 0.9434, 0.593, 0.9434, 0.593, 0.9434, 0.593, 0.9434, 0.593, 0.9434, 0.593, 0.9434, 0.593, 0.9434, 0.593, 0.9434, 0.593, 0.9434, 0.593, 0.9434, 0.593, 0.9434, 0.593, 0.9434, 0.593, 0.9434, 0.593, 0.9434, 0.593, 0.9434, 0.593, 0.9434, 0.593, 0.9434, 0.593, 0.9434, 0.593, 0.9434, 0.593, 0.9434, 0.593, 0.9434, 0.593, 0.9434, 0.593, 0.9434, 0.593, 0.9434, 0.593, 0.9434, 0.593, 0.9434, 0.593, 0.9434, 0.593, 0.9434, 0.593, 0.9434, 0.593, 0.9434, 0.593, 0.9434, 0.593, 0.9434, 0.593, 0.9434, 0.593, 0.9434, 0.593, 0.9434, 0.593, 0.9434, 0.593, 0.9434, 0.593, 0.9434, 0.593, 0.9434, 0.593, 0.9434, 0.593, 0.9434, 0.593, 0.9434, 0.593, 0.9434, 0.593, 0.9434, 0.593, 0.9434, 0.593, 0.9434, 0.593, 0.9434, 0.593, 0.9434, 0.593, 0.9434, 0.593, 0.9434, 0.593, 0.9434, 0.593, 0.9434, 0.593, 0.9434, 0.593, 0.9434, 0.593, 0.9434, 0.593, 0.9434, 0.593, 0.9434, 0.593, 0.9434, 0.593, 0.9434, 0.593, 0.9434, 0.593, 0.9434, 0.593, 0.9434, 0.593, 0.9434, 0.593, 0.9434, 0.593, 0.9434, 0.593, 0.9434, 0.593, 0.9434, 0.593, 0.9434, 0.593, 0.9434, 0.593, 0.9434, 0.593, 0.9434, 0.593, 0.9434, 0.593, 0.9434, 0.593, 0.9434, 0.593, 0.9434, 0.593, 0.9434, 0.593, 0.9434, 0.593, 0.9434, 0.593, 0.9434, 0.593, 0.9434, 0.593, 0.9434, 0.593, 0.9434, 0.593, 0.9434, 0.593, 0.9434, 0.593, 0.9434, 0.593, 0.9434, 0.593, 0.9434, 0.593, 0.9434, 0.593, 0.9434, 0.593, 0.9434, 0.593, 0.9434, 0.593, 0.9434, 0.593, 0.9434, 0.593, 0.9434, 0.593, 0.9434, 0.593, 0.9434, 0.593, 0.9434, 0.593, 0.9434, 0.593, 0.9434, 0.593, 0.9434, 0.593, 0.9434, 0.593, 0.9434, 0.593, 0.9434, 0.593, 0.9434, 0.593, 0.9434, 0.593, 0.9434, 0.593, 0.9434, 0.593, 0.9434, 0.593, 0.9434, 0.593, 0.9434, 0.593, 0.9434, 0.593, 0.9434, 0.593, 0.9434, 0.593, 0.9434, 0.593, 0.9434, 0.593, 0.9434, 0.593, 0.9434, 0.593, 0.9434, 0.593, 0.9434, 0.593, 0.9434, 0.593, 0.9434, 0.593, 0.9434, 0.593, 0.9434, 0.593, 0.9434, 0.593, 0.9434, 0.593, 0.9434, 0.593, 0.9434, 0.593, 0.9434, 0.593, 0.9434, 0.593, 0.9434, 0.593, 0.9434, 0.593, 0.9434, 0.593, 0.9434, 0.593, 0.9434, 0.593, 0.9434, 0.593, 0.9434, 0.593, 0.9434, 0.593, 0.9434, 0.593, 0.9434, 0.593, 0.9434, 0.593, 0.9434, 0.593, 0.9434, 0.593, 0.9434, 0.593, 0.9434, 0.593, 0.9434, 0.593, 0.9434, 0.593, 0.9434, 0.593, 0.9434, 0.593, 0.9434, 0.593, 0.9434, 0.593, 0.9434, 0.593, 0.9434, 0.593, 0.9434, 0.593, 0.9434, 0.593, 0.9434, 0.593, 0.9434, 0.593, 0.9434, 0.593, 0.9434, 0.593, 0.9434, 0.593, 0.9434, 0.593, 0.9434, 0.593, 0.9434, 0.593, 0.9434, 0.593, 0.9434, 0.593, 0.9434, 0.593, 0.9434, 0.593, 0.9434, 0.593, 0.9434, 0.593, 0.9434, 0.593, 0.9434, 0.593, 0.9434, 0.593, 0.9434, 0.593, 0.9434, 0.593, 0.9434, 0.593, 0.9434, 0.593, 0.9434, 0.593, 0.9434, 0.593, 0.9434, 0.593, 0.9434, 0.593, 0.9434, 0.593, 0.9434, 0.593, 0.9434, 0.593, 0.9434, 0.593, 0.9434, 0.593, 0.9434, 0.593, 0.9434, 0.593, 0.9434, 0.593, 0.9434, 0.593, 0.9434, 0.593, 0.9434, 0.593, 0.9434, 0.593, 0.9434, 0.593, 0.9434, 0.593, 0.9434, 0.593, 0.9434, 0.593, 0.9434, 0.593, 0.9434, 0.593, 0.9434, 0.593, 0.9434, 0.593, 0.9434, 0.593, 0.9434, 0.593, 0.9434, 0.593, 0.9434, 0.593, 0.9434, 0.593, 0.9434, 0.593, 0.9434, 0.593, 0.9434, 0.593, 0.9434, 0.593, 0.9434, 0.593, 0.9434, 0.593, 0.9434, 0.593, 0.9434, 0.593, 0.9434, 0.593, 0.9434, 0.593, 0.9434, 0.593, 0.9434, 0.593, 0.9434, 0.593, 0.9434, 0.593, 0.9434, 0.593, 0.9434, 0.593, 0.9434, 0.593, 0.9434, 0.593, 0.9434, 0.593, 0.9434, 0.593, 0.9434, 0.593, 0.9434, 0.593, 0.9434, 0.593, 0.9434, 0.593, 0.9434, 0.593, 0.9434, 0.593, 0.9434, 0.593, 0.9434, 0.593, 0.9434, 0.593, 0.9434, 0.593, 0.9434, 0.593, 0.9434, 0.593, 0.9434, 0.593, 0.9434, 0.593, 0.9434, 0.593, 0.9434, 0.593, 0.9434, 0.593, 0.9434, 0.593, 0.9434, 0.593, 0.9434, 0.593, 0.9434, 0.593, 0.9434, 0.593, 0.9434, 0.593, 0.9434, 0.593, 0.9434, 0.593, 0.9434, 0.593, 0.9434, 0.593, 0.9434, 0.593, 0.9434, 0.593, 0.9434, 0.593, 0.9434, 0.593, 0.9434, 0.593, 0.9434, 0.593, 0.9434, 0.593, 0.9434, 0.593, 0.9434, 0.593, 0.9434, 0.593, 0.9434, 0.593, 0.9434, 0.593, 0.9434, 0.593, 0.9434, 0.593, 0.9434, 0.593, 0.9434, 0.593, 0.9434, 0.593, 0.9434, 0.593, 0.9434, 0.593, 0.9434, 0.593, 0.9434, 0.593, 0.9434, 0.593, 0.9434, 0.593, 0.9434, 0.593, 0.9434, 0.593, 0.9434, 0.593, 0.9434])
me_cube.materials.append(mat_material)
me_cube.use_remesh_preserve_volume = False
me_cube.use_remesh_preserve_attributes = False
me_cube.use_mirror_vertex_groups = False
me_cube.update()

# ---- objects
ob_cube = bpy.data.objects.new('Cube', me_cube)

# ---- transforms, parenting, visibility, modifiers, constraints
ob_cube.location = (0.0, 0.0, 0.0)
ob_cube.lock_rotations_4d = False
ob_cube.empty_display_type = 'ARROWS'
ob_cube.lineart.crease_threshold = 0.0

# ---- collection membership
col_collection.objects.link(ob_cube)

# ---- scene / render settings (as saved in the file)
scene.frame_start = 1; scene.frame_end = 250; scene.frame_set(1)
scene.render.engine = 'BLENDER_EEVEE_NEXT'
scene.cycles.use_denoising = False
scene.cycles.samples = 128
scene.cycles.sampling_pattern = 'TABULATED_SOBOL'
scene.cycles.use_adaptive_sampling = False
scene.cycles.use_light_tree = False
scene.view_settings.view_transform = 'Filmic'
bpy.context.view_layer.update()

# ---- added for rendering (the .blend has no active camera and no usable light): camera, sun
cam_auto = bpy.data.cameras.new('AutoCamera')
cam_auto.lens = 50.0
cam_auto.sensor_width = 36.0
cam_auto.clip_end = 1000.0
ob_auto_camera = bpy.data.objects.new('AutoCamera', cam_auto)
scene.collection.objects.link(ob_auto_camera)
ob_auto_camera.location = (1.88767, -2.58046, 1.89829)
ob_auto_camera.rotation_euler = (1.09748, -7.21219e-08, 0.694738)
scene.camera = ob_auto_camera
light_auto_sun = bpy.data.lights.new('AutoSun', 'SUN')
light_auto_sun.energy = 3.0
light_auto_sun.angle = 0.0523599
ob_auto_sun = bpy.data.objects.new('AutoSun', light_auto_sun)
scene.collection.objects.link(ob_auto_sun)
ob_auto_sun.rotation_euler = (0.872665, 0.174533, 0.523599)
bpy.context.view_layer.update()
